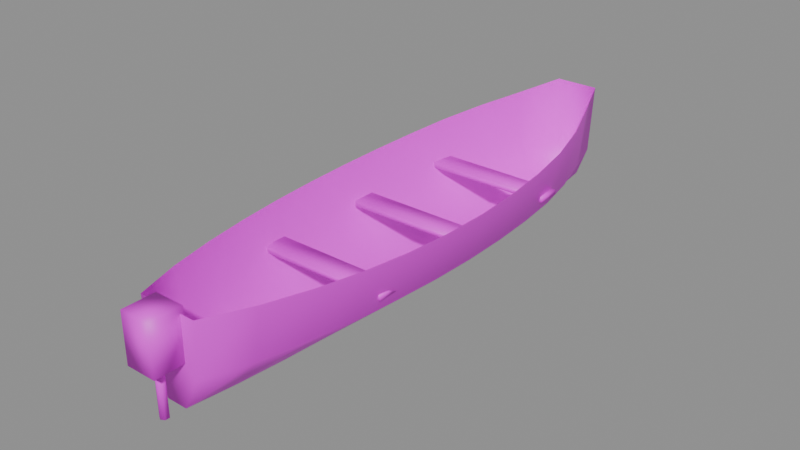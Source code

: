 # Source: lancha.blend  (saved by Blender 5.2.45; exported with 4.5.12 LTS)
import bpy
from mathutils import Matrix  # noqa: F401  (used for matrix-valued properties, if any)

bpy.ops.wm.read_factory_settings(use_empty=True)
scene = bpy.context.scene
scene.name = 'Scene'

# ---- images (referenced by path relative to the original .blend; pixels are not part of the script)
import os
ASSET_DIR = os.environ.get("B2B_ASSET_DIR", "")  # directory of the original .blend (textures are referenced by path, not embedded)
HERE = os.path.dirname(os.path.abspath(__file__))  # packed textures are extracted next to this script under _unpacked/

def load_image(name, relpath, width, height, colorspace="sRGB"):
    """Load a texture the original file referenced (path relative to the .blend, or extracted next to this script)."""
    p = next((c for c in (os.path.join(HERE, relpath), os.path.join(ASSET_DIR, relpath)) if relpath and os.path.exists(c)), "")
    if p:
        img = bpy.data.images.load(p, check_existing=True)
        img.name = name
    else:  # same state as the original file: an image datablock whose file is absent (Cycles renders it pink)
        img = bpy.data.images.new(name, width, height)
        img.source = "FILE"
        img.filepath = "//" + (relpath or name)
    img.colorspace_settings.name = colorspace
    return img
img_lancha_png = load_image('lancha.png', 'lancha.png', 1024, 1024, 'sRGB')

# ---- materials (node trees are filled in below, after node groups)
mat_lancha = bpy.data.materials.new('lancha')

# ---- material node trees
mat_lancha.use_nodes = True; mat_lancha.node_tree.nodes.clear()
_N = mat_lancha.node_tree.nodes; _L = mat_lancha.node_tree.links
n0 = _N.new('ShaderNodeBsdfPrincipled'); n0.name = 'Principled BSDF'; n0.location = (-200, 100)
n0.inputs[10].default_value = 0.005
n1 = _N.new('ShaderNodeOutputMaterial'); n1.name = 'Material Output'; n1.location = (200, 100)
n2 = _N.new('ShaderNodeTexImage'); n2.name = 'Image Texture'; n2.location = (0, 0)
n2.image = img_lancha_png
_L.new(n0.outputs[0], n1.inputs[0])
_L.new(n2.outputs[0], n0.inputs[0])
n1.is_active_output = True

# ---- meshes
me_lancha = bpy.data.meshes.new('lancha')
me_lancha.from_pydata([(-0.2746, -2.6, 0.85), (-0.2334, -2.6, 0.3375), (-0.09611, -2.6, 0.05), (0.09611, -2.6, 0.05), (0.2334, -2.6, 0.3375), (0.2746, -2.6, 0.85), (-0.4372, -2.167, 0.8272), (-0.3716, -2.167, 0.3375), (-0.153, -2.167, 0.05), (0.153, -2.167, 0.05), (0.3716, -2.167, 0.3375), (0.4372, -2.167, 0.8272), (-0.5546, -1.733, 0.809), (-0.4714, -1.733, 0.3375), (-0.1941, -1.733, 0.05), (0.1941, -1.733, 0.05), (0.4714, -1.733, 0.3375), (0.5546, -1.733, 0.809), (-0.6414, -1.3, 0.7961), (-0.5452, -1.3, 0.3375), (-0.2245, -1.3, 0.05), (0.2245, -1.3, 0.05), (0.5452, -1.3, 0.3375), (0.6414, -1.3, 0.7961), (-0.702, -0.8667, 0.7889), (-0.5967, -0.8667, 0.3375), (-0.2457, -0.8667, 0.05), (0.2457, -0.8667, 0.05), (0.5967, -0.8667, 0.3375), (0.702, -0.8667, 0.7889), (-0.738, -0.4333, 0.7879), (-0.6273, -0.4333, 0.3375), (-0.2583, -0.4333, 0.05), (0.2583, -0.4333, 0.05), (0.6273, -0.4333, 0.3375), (0.738, -0.4333, 0.7879), (-0.75, 0.0, 0.7937), (-0.6375, 0.0, 0.3375), (-0.2625, 0.0, 0.05), (0.2625, 0.0, 0.05), (0.6375, 0.0, 0.3375), (0.75, 0.0, 0.7937), (-0.738, 0.4333, 0.8069), (-0.6273, 0.4333, 0.3375), (-0.2583, 0.4333, 0.05), (0.2583, 0.4333, 0.05), (0.6273, 0.4333, 0.3375), (0.738, 0.4333, 0.8069), (-0.702, 0.8667, 0.8278), (-0.5967, 0.8667, 0.3375), (-0.2457, 0.8667, 0.05), (0.2457, 0.8667, 0.05), (0.5967, 0.8667, 0.3375), (0.702, 0.8667, 0.8278), (-0.6414, 1.3, 0.857), (-0.5452, 1.3, 0.3375), (-0.2245, 1.3, 0.05), (0.2245, 1.3, 0.05), (0.5452, 1.3, 0.3375), (0.6414, 1.3, 0.857), (-0.5324, 1.733, 0.8951), (-0.4525, 1.733, 0.3375), (-0.1863, 1.733, 0.05), (0.1863, 1.733, 0.05), (0.4525, 1.733, 0.3375), (0.5324, 1.733, 0.8951), (-0.376, 2.167, 0.9426), (-0.3196, 2.167, 0.3375), (-0.1316, 2.167, 0.05), (0.1316, 2.167, 0.05), (0.3196, 2.167, 0.3375), (0.376, 2.167, 0.9426), (-0.2087, 2.6, 1.0), (-0.1774, 2.6, 0.3375), (-0.07304, 2.6, 0.05), (0.07304, 2.6, 0.05), (0.1774, 2.6, 0.3375), (0.2087, 2.6, 1.0), (-0.615, -1.11, 0.44), (-0.615, -1.11, 0.49), (-0.615, -0.89, 0.44), (-0.615, -0.89, 0.49), (0.615, -1.11, 0.44), (0.615, -1.11, 0.49), (0.615, -0.89, 0.44), (0.615, -0.89, 0.49), (-0.615, -0.01, 0.44), (-0.615, -0.01, 0.49), (-0.615, 0.21, 0.44), (-0.615, 0.21, 0.49), (0.615, -0.01, 0.44), (0.615, -0.01, 0.49), (0.615, 0.21, 0.44), (0.615, 0.21, 0.49), (-0.615, 1.09, 0.44), (-0.615, 1.09, 0.49), (-0.615, 1.31, 0.44), (-0.615, 1.31, 0.49), (0.615, 1.09, 0.44), (0.615, 1.09, 0.49), (0.615, 1.31, 0.44), (0.615, 1.31, 0.49), (-0.14, -2.87, 0.45), (-0.14, -2.87, 0.9), (-0.14, -2.57, 0.45), (-0.14, -2.57, 0.9), (0.14, -2.87, 0.45), (0.14, -2.87, 0.9), (0.14, -2.57, 0.45), (0.14, -2.57, 0.9), (0.0, -2.76, 0.5), (-0.03464, -2.74, 0.5), (-0.03464, -2.7, 0.5), (-4.899e-18, -2.68, 0.5), (0.03464, -2.7, 0.5), (0.03464, -2.74, 0.5), (0.0, -2.76, 0.0), (-0.03464, -2.74, 0.0), (-0.03464, -2.7, 0.0), (-4.899e-18, -2.68, 0.0), (0.03464, -2.7, 0.0), (0.03464, -2.74, 0.0)], [], [(0, 1, 7, 6), (1, 2, 8, 7), (2, 3, 9, 8), (3, 4, 10, 9), (4, 5, 11, 10), (6, 7, 13, 12), (7, 8, 14, 13), (8, 9, 15, 14), (9, 10, 16, 15), (10, 11, 17, 16), (12, 13, 19, 18), (13, 14, 20, 19), (14, 15, 21, 20), (15, 16, 22, 21), (16, 17, 23, 22), (18, 19, 25, 24), (19, 20, 26, 25), (20, 21, 27, 26), (21, 22, 28, 27), (22, 23, 29, 28), (24, 25, 31, 30), (25, 26, 32, 31), (26, 27, 33, 32), (27, 28, 34, 33), (28, 29, 35, 34), (30, 31, 37, 36), (31, 32, 38, 37), (32, 33, 39, 38), (33, 34, 40, 39), (34, 35, 41, 40), (36, 37, 43, 42), (37, 38, 44, 43), (38, 39, 45, 44), (39, 40, 46, 45), (40, 41, 47, 46), (42, 43, 49, 48), (43, 44, 50, 49), (44, 45, 51, 50), (45, 46, 52, 51), (46, 47, 53, 52), (48, 49, 55, 54), (49, 50, 56, 55), (50, 51, 57, 56), (51, 52, 58, 57), (52, 53, 59, 58), (54, 55, 61, 60), (55, 56, 62, 61), (56, 57, 63, 62), (57, 58, 64, 63), (58, 59, 65, 64), (60, 61, 67, 66), (61, 62, 68, 67), (62, 63, 69, 68), (63, 64, 70, 69), (64, 65, 71, 70), (66, 67, 73, 72), (67, 68, 74, 73), (68, 69, 75, 74), (69, 70, 76, 75), (70, 71, 77, 76), (5, 4, 3, 2, 1, 0), (72, 73, 74, 75, 76, 77), (78, 79, 81, 80), (80, 81, 85, 84), (84, 85, 83, 82), (82, 83, 79, 78), (80, 84, 82, 78), (85, 81, 79, 83), (86, 87, 89, 88), (88, 89, 93, 92), (92, 93, 91, 90), (90, 91, 87, 86), (88, 92, 90, 86), (93, 89, 87, 91), (94, 95, 97, 96), (96, 97, 101, 100), (100, 101, 99, 98), (98, 99, 95, 94), (96, 100, 98, 94), (101, 97, 95, 99), (102, 103, 105, 104), (104, 105, 109, 108), (108, 109, 107, 106), (106, 107, 103, 102), (104, 108, 106, 102), (109, 105, 103, 107), (110, 111, 117, 116), (111, 112, 118, 117), (112, 113, 119, 118), (113, 114, 120, 119), (114, 115, 121, 120), (115, 110, 116, 121), (115, 114, 113, 112, 111, 110), (116, 117, 118, 119, 120, 121)])
me_lancha.polygons.foreach_set('use_smooth', [True] * 94)
_uv = me_lancha.uv_layers.new(name='Float2')
_uv.uv.foreach_set('vector', [1.834e-08, 0.85, 1.834e-08, 0.3375, 0.08333, 0.3375, 0.08333, 0.8272, 1.834e-08, 0.3375, 1.834e-08, 0.05, 0.08333, 0.05, 0.08333, 0.3375, 1.834e-08, 0.05, 1.834e-08, 0.05, 0.08333, 0.05, 0.08333, 0.05, 1.834e-08, 0.05, 1.834e-08, 0.3375, 0.08333, 0.3375, 0.08333, 0.05, 1.834e-08, 0.3375, 1.834e-08, 0.85, 0.08333, 0.8272, 0.08333, 0.3375, 0.08333, 0.8272, 0.08333, 0.3375, 0.1667, 0.3375, 0.1667, 0.809, 0.08333, 0.3375, 0.08333, 0.05, 0.1667, 0.05, 0.1667, 0.3375, 0.08333, 0.05, 0.08333, 0.05, 0.1667, 0.05, 0.1667, 0.05, 0.08333, 0.05, 0.08333, 0.3375, 0.1667, 0.3375, 0.1667, 0.05, 0.08333, 0.3375, 0.08333, 0.8272, 0.1667, 0.809, 0.1667, 0.3375, 0.1667, 0.809, 0.1667, 0.3375, 0.25, 0.3375, 0.25, 0.7961, 0.1667, 0.3375, 0.1667, 0.05, 0.25, 0.05, 0.25, 0.3375, 0.1667, 0.05, 0.1667, 0.05, 0.25, 0.05, 0.25, 0.05, 0.1667, 0.05, 0.1667, 0.3375, 0.25, 0.3375, 0.25, 0.05, 0.1667, 0.3375, 0.1667, 0.809, 0.25, 0.7961, 0.25, 0.3375, 0.25, 0.7961, 0.25, 0.3375, 0.3333, 0.3375, 0.3333, 0.7889, 0.25, 0.3375, 0.25, 0.05, 0.3333, 0.05, 0.3333, 0.3375, 0.25, 0.05, 0.25, 0.05, 0.3333, 0.05, 0.3333, 0.05, 0.25, 0.05, 0.25, 0.3375, 0.3333, 0.3375, 0.3333, 0.05, 0.25, 0.3375, 0.25, 0.7961, 0.3333, 0.7889, 0.3333, 0.3375, 0.3333, 0.7889, 0.3333, 0.3375, 0.4167, 0.3375, 0.4167, 0.7879, 0.3333, 0.3375, 0.3333, 0.05, 0.4167, 0.05, 0.4167, 0.3375, 0.3333, 0.05, 0.3333, 0.05, 0.4167, 0.05, 0.4167, 0.05, 0.3333, 0.05, 0.3333, 0.3375, 0.4167, 0.3375, 0.4167, 0.05, 0.3333, 0.3375, 0.3333, 0.7889, 0.4167, 0.7879, 0.4167, 0.3375, 0.4167, 0.7879, 0.4167, 0.3375, 0.5, 0.3375, 0.5, 0.7937, 0.4167, 0.3375, 0.4167, 0.05, 0.5, 0.05, 0.5, 0.3375, 0.4167, 0.05, 0.4167, 0.05, 0.5, 0.05, 0.5, 0.05, 0.4167, 0.05, 0.4167, 0.3375, 0.5, 0.3375, 0.5, 0.05, 0.4167, 0.3375, 0.4167, 0.7879, 0.5, 0.7937, 0.5, 0.3375, 0.5, 0.7937, 0.5, 0.3375, 0.5833, 0.3375, 0.5833, 0.8069, 0.5, 0.3375, 0.5, 0.05, 0.5833, 0.05, 0.5833, 0.3375, 0.5, 0.05, 0.5, 0.05, 0.5833, 0.05, 0.5833, 0.05, 0.5, 0.05, 0.5, 0.3375, 0.5833, 0.3375, 0.5833, 0.05, 0.5, 0.3375, 0.5, 0.7937, 0.5833, 0.8069, 0.5833, 0.3375, 0.5833, 0.8069, 0.5833, 0.3375, 0.6667, 0.3375, 0.6667, 0.8278, 0.5833, 0.3375, 0.5833, 0.05, 0.6667, 0.05, 0.6667, 0.3375, 0.5833, 0.05, 0.5833, 0.05, 0.6667, 0.05, 0.6667, 0.05, 0.5833, 0.05, 0.5833, 0.3375, 0.6667, 0.3375, 0.6667, 0.05, 0.5833, 0.3375, 0.5833, 0.8069, 0.6667, 0.8278, 0.6667, 0.3375, 0.6667, 0.8278, 0.6667, 0.3375, 0.75, 0.3375, 0.75, 0.857, 0.6667, 0.3375, 0.6667, 0.05, 0.75, 0.05, 0.75, 0.3375, 0.6667, 0.05, 0.6667, 0.05, 0.75, 0.05, 0.75, 0.05, 0.6667, 0.05, 0.6667, 0.3375, 0.75, 0.3375, 0.75, 0.05, 0.6667, 0.3375, 0.6667, 0.8278, 0.75, 0.857, 0.75, 0.3375, 0.75, 0.857, 0.75, 0.3375, 0.8333, 0.3375, 0.8333, 0.8951, 0.75, 0.3375, 0.75, 0.05, 0.8333, 0.05, 0.8333, 0.3375, 0.75, 0.05, 0.75, 0.05, 0.8333, 0.05, 0.8333, 0.05, 0.75, 0.05, 0.75, 0.3375, 0.8333, 0.3375, 0.8333, 0.05, 0.75, 0.3375, 0.75, 0.857, 0.8333, 0.8951, 0.8333, 0.3375, 0.8333, 0.8951, 0.8333, 0.3375, 0.9167, 0.3375, 0.9167, 0.9426, 0.8333, 0.3375, 0.8333, 0.05, 0.9167, 0.05, 0.9167, 0.3375, 0.8333, 0.05, 0.8333, 0.05, 0.9167, 0.05, 0.9167, 0.05, 0.8333, 0.05, 0.8333, 0.3375, 0.9167, 0.3375, 0.9167, 0.05, 0.8333, 0.3375, 0.8333, 0.8951, 0.9167, 0.9426, 0.9167, 0.3375, 0.9167, 0.9426, 0.9167, 0.3375, 1.0, 0.3375, 1.0, 1.0, 0.9167, 0.3375, 0.9167, 0.05, 1.0, 0.05, 1.0, 0.3375, 0.9167, 0.05, 0.9167, 0.05, 1.0, 0.05, 1.0, 0.05, 0.9167, 0.05, 0.9167, 0.3375, 1.0, 0.3375, 1.0, 0.05, 0.9167, 0.3375, 0.9167, 0.9426, 1.0, 1.0, 1.0, 0.3375, 1.834e-08, 0.85, 1.834e-08, 0.3375, 1.834e-08, 0.05, 1.834e-08, 0.05, 1.834e-08, 0.3375, 1.834e-08, 0.85, 1.0, 1.0, 1.0, 0.3375, 1.0, 0.05, 1.0, 0.05, 1.0, 0.3375, 1.0, 1.0, 0.2865, 0.44, 0.2865, 0.49, 0.3288, 0.49, 0.3288, 0.44, 0.3288, 0.44, 0.3288, 0.49, 0.3288, 0.49, 0.3288, 0.44, 0.3288, 0.44, 0.3288, 0.49, 0.2865, 0.49, 0.2865, 0.44, 0.2865, 0.44, 0.2865, 0.49, 0.2865, 0.49, 0.2865, 0.44, 0.3288, 0.44, 0.3288, 0.44, 0.2865, 0.44, 0.2865, 0.44, 0.3288, 0.49, 0.3288, 0.49, 0.2865, 0.49, 0.2865, 0.49, 0.4981, 0.44, 0.4981, 0.49, 0.5404, 0.49, 0.5404, 0.44, 0.5404, 0.44, 0.5404, 0.49, 0.5404, 0.49, 0.5404, 0.44, 0.5404, 0.44, 0.5404, 0.49, 0.4981, 0.49, 0.4981, 0.44, 0.4981, 0.44, 0.4981, 0.49, 0.4981, 0.49, 0.4981, 0.44, 0.5404, 0.44, 0.5404, 0.44, 0.4981, 0.44, 0.4981, 0.44, 0.5404, 0.49, 0.5404, 0.49, 0.4981, 0.49, 0.4981, 0.49, 0.7096, 0.44, 0.7096, 0.49, 0.7519, 0.49, 0.7519, 0.44, 0.7519, 0.44, 0.7519, 0.49, 0.7519, 0.49, 0.7519, 0.44, 0.7519, 0.44, 0.7519, 0.49, 0.7096, 0.49, 0.7096, 0.44, 0.7096, 0.44, 0.7096, 0.49, 0.7096, 0.49, 0.7096, 0.44, 0.7519, 0.44, 0.7519, 0.44, 0.7096, 0.44, 0.7096, 0.44, 0.7519, 0.49, 0.7519, 0.49, 0.7096, 0.49, 0.7096, 0.49, -0.05192, 0.45, -0.05192, 0.9, 0.005769, 0.9, 0.005769, 0.45, 0.005769, 0.45, 0.005769, 0.9, 0.005769, 0.9, 0.005769, 0.45, 0.005769, 0.45, 0.005769, 0.9, -0.05192, 0.9, -0.05192, 0.45, -0.05192, 0.45, -0.05192, 0.9, -0.05192, 0.9, -0.05192, 0.45, 0.005769, 0.45, 0.005769, 0.45, -0.05192, 0.45, -0.05192, 0.45, 0.005769, 0.9, 0.005769, 0.9, -0.05192, 0.9, -0.05192, 0.9, -0.03077, 0.5, -0.02692, 0.5, -0.02692, 0.0, -0.03077, 0.0, -0.02692, 0.5, -0.01923, 0.5, -0.01923, 0.0, -0.02692, 0.0, -0.01923, 0.5, -0.01538, 0.5, -0.01538, 0.0, -0.01923, 0.0, -0.01538, 0.5, -0.01923, 0.5, -0.01923, 0.0, -0.01538, 0.0, -0.01923, 0.5, -0.02692, 0.5, -0.02692, 0.0, -0.01923, 0.0, -0.02692, 0.5, -0.03077, 0.5, -0.03077, 0.0, -0.02692, 0.0, -0.02692, 0.5, -0.01923, 0.5, -0.01538, 0.5, -0.01923, 0.5, -0.02692, 0.5, -0.03077, 0.5, -0.03077, 0.0, -0.02692, 0.0, -0.01923, 0.0, -0.01538, 0.0, -0.01923, 0.0, -0.02692, 0.0])
me_lancha.materials.append(mat_lancha)
me_lancha.update()

# ---- objects
ob_lancha = bpy.data.objects.new('lancha', me_lancha)

# ---- transforms, parenting, visibility, modifiers, constraints
ob_lancha.location = (0.0, 0.0, 0.0)

# ---- collection membership
scene.collection.objects.link(ob_lancha)

# ---- scene / render settings (as saved in the file)
scene.frame_start = 1; scene.frame_end = 250; scene.frame_set(1)
scene.render.engine = 'BLENDER_EEVEE_NEXT'
scene.render.bake_bias = 0.0
scene.render.bake_samples = 0
scene.render.compositor_device = 'GPU'
scene.eevee.use_volume_custom_range = False
scene.eevee.fast_gi_thickness_near = 0.1
scene.eevee.fast_gi_thickness_far = 0.0
scene.eevee.ray_tracing_options.screen_trace_thickness = 0.1
bpy.context.view_layer.update()

# ---- added for rendering (the .blend has no active camera and no usable light): camera, sun + grey world if the file has none
cam_auto = bpy.data.cameras.new('AutoCamera')
cam_auto.lens = 50.0
cam_auto.sensor_width = 36.0
cam_auto.clip_end = 1000.0
ob_auto_camera = bpy.data.objects.new('AutoCamera', cam_auto)
scene.collection.objects.link(ob_auto_camera)
ob_auto_camera.location = (5.32876, -6.52951, 4.763)
ob_auto_camera.rotation_euler = (1.09748, -7.21219e-08, 0.694738)
scene.camera = ob_auto_camera
light_auto_sun = bpy.data.lights.new('AutoSun', 'SUN')
light_auto_sun.energy = 3.0
light_auto_sun.angle = 0.0523599
ob_auto_sun = bpy.data.objects.new('AutoSun', light_auto_sun)
scene.collection.objects.link(ob_auto_sun)
ob_auto_sun.rotation_euler = (0.872665, 0.174533, 0.523599)
if scene.world is None:
    world_auto = bpy.data.worlds.new('AutoWorld')
    world_auto.color = (0.3, 0.3, 0.3)
    scene.world = world_auto
bpy.context.view_layer.update()
